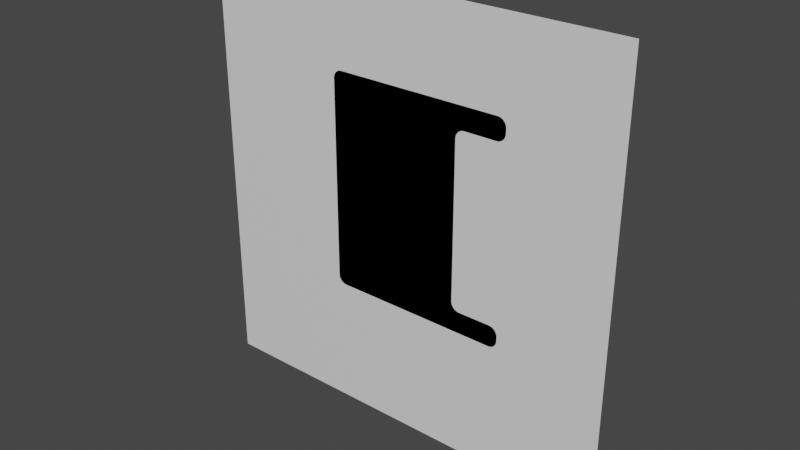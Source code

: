 # Source: ground.blend  (saved by Blender 3.4.6; exported with 4.5.12 LTS)
import bpy
from mathutils import Matrix  # noqa: F401  (used for matrix-valued properties, if any)

bpy.ops.wm.read_factory_settings(use_empty=True)
scene = bpy.context.scene
scene.name = 'Scene'

# ---- collections
col_collection = bpy.data.collections.new('Collection'); scene.collection.children.link(col_collection)

# ---- materials (node trees are filled in below, after node groups)
mat_material = bpy.data.materials.new('Material')
mat_material.use_transparent_shadow = False
mat_material_001 = bpy.data.materials.new('Material.001')
mat_material_001.use_transparent_shadow = False

# ---- node groups
ng_auto_smooth = bpy.data.node_groups.new('Auto Smooth', 'GeometryNodeTree')
_s = ng_auto_smooth.interface.new_socket(name='Geometry', in_out='OUTPUT', socket_type='NodeSocketGeometry')
_s = ng_auto_smooth.interface.new_socket(name='Geometry', in_out='INPUT', socket_type='NodeSocketGeometry')
_s = ng_auto_smooth.interface.new_socket(name='Angle', in_out='INPUT', socket_type='NodeSocketFloat')
_s.subtype = 'ANGLE'
_s.min_value = 0.0
_s.max_value = 3.142
ng_auto_smooth.is_modifier = True
_N = ng_auto_smooth.nodes; _L = ng_auto_smooth.links
n0 = _N.new('NodeGroupOutput'); n0.name = 'Group Output'; n0.location = (480, -100)
n1 = _N.new('NodeGroupInput'); n1.name = 'Group Input'; n1.location = (-420, -300)
n2 = _N.new('NodeGroupInput'); n2.name = 'Group Input.001'; n2.location = (-60, -100)
n3 = _N.new('GeometryNodeSetShadeSmooth'); n3.name = 'Set Shade Smooth'; n3.location = (120, -100)
n3.domain = 'EDGE'
n4 = _N.new('GeometryNodeSetShadeSmooth'); n4.name = 'Set Shade Smooth.001'; n4.location = (300, -100)
n5 = _N.new('GeometryNodeInputMeshEdgeAngle'); n5.name = 'Edge Angle'; n5.location = (-420, -220)
n6 = _N.new('GeometryNodeInputEdgeSmooth'); n6.name = 'Is Edge Smooth'; n6.location = (-60, -160)
n7 = _N.new('GeometryNodeInputShadeSmooth'); n7.name = 'Is Face Smooth'; n7.location = (-240, -340)
n8 = _N.new('FunctionNodeBooleanMath'); n8.name = 'Boolean Math'; n8.location = (-60, -220)
n9 = _N.new('FunctionNodeCompare'); n9.name = 'Compare'; n9.location = (-240, -180)
n9.operation = 'LESS_EQUAL'
_L.new(n5.outputs[0], n9.inputs[0])
_L.new(n4.outputs[0], n0.inputs[0])
_L.new(n1.outputs[1], n9.inputs[1])
_L.new(n9.outputs[0], n8.inputs[0])
_L.new(n7.outputs[0], n8.inputs[1])
_L.new(n2.outputs[0], n3.inputs[0])
_L.new(n6.outputs[0], n3.inputs[1])
_L.new(n3.outputs[0], n4.inputs[0])
_L.new(n8.outputs[0], n3.inputs[2])
n0.is_active_output = True

# ---- material node trees
mat_material.use_nodes = True; mat_material.node_tree.nodes.clear()
_N = mat_material.node_tree.nodes; _L = mat_material.node_tree.links
n0 = _N.new('ShaderNodeBsdfPrincipled'); n0.name = 'Principled BSDF'; n0.location = (10, 300)
n0.distribution = 'GGX'
n0.subsurface_method = 'RANDOM_WALK_SKIN'
n0.inputs[3].default_value = 1.45
n0.inputs[27].default_value = (0.0, 0.0, 0.0, 1.0)
n0.inputs[28].default_value = 1.0
n1 = _N.new('ShaderNodeOutputMaterial'); n1.name = 'Material Output'; n1.location = (300, 300)
_L.new(n0.outputs[0], n1.inputs[0])
n1.is_active_output = True
mat_material_001.use_nodes = True; mat_material_001.node_tree.nodes.clear()
_N = mat_material_001.node_tree.nodes; _L = mat_material_001.node_tree.links
n0 = _N.new('ShaderNodeBsdfPrincipled'); n0.name = 'Principled BSDF'; n0.location = (10, 300)
n0.distribution = 'GGX'
n0.subsurface_method = 'RANDOM_WALK_SKIN'
n0.inputs[3].default_value = 1.45
n0.inputs[27].default_value = (0.0, 0.0, 0.0, 1.0)
n0.inputs[28].default_value = 1.0
n1 = _N.new('ShaderNodeOutputMaterial'); n1.name = 'Material Output'; n1.location = (300, 300)
_L.new(n0.outputs[0], n1.inputs[0])
n1.is_active_output = True

# ---- world
world_world = bpy.data.worlds.new('World'); scene.world = world_world
world_world.use_nodes = True; world_world.node_tree.nodes.clear()
_N = world_world.node_tree.nodes; _L = world_world.node_tree.links
n0 = _N.new('ShaderNodeOutputWorld'); n0.name = 'World Output'; n0.location = (300, 300)
n1 = _N.new('ShaderNodeBackground'); n1.name = 'Background'; n1.location = (10, 300)
n1.inputs[0].default_value = (0.05088, 0.05088, 0.05088, 1.0)
_L.new(n1.outputs[0], n0.inputs[0])
n0.is_active_output = True
world_world.color = (0.05088, 0.05088, 0.05088)
world_world.use_sun_shadow = False
world_world.sun_shadow_jitter_overblur = 0.0

# ---- meshes
me_cube = bpy.data.meshes.new('Cube')
me_cube.from_pydata([(-35.0, -0.25, 0.0), (-35.0, -0.005, 0.0), (27.5, -0.25, -10.0), (27.5, -0.005, -10.0), (-35.0, -0.25, 80.0), (-35.0, -0.005, 80.0), (27.5, -0.25, 90.0), (27.5, -0.005, 90.0), (46.5, -0.25, 80.0), (50.5, -0.25, 84.0), (47.19, -0.25, 80.06), (47.87, -0.25, 80.24), (48.5, -0.25, 80.54), (49.07, -0.25, 80.94), (49.56, -0.25, 81.43), (49.96, -0.25, 82.0), (50.26, -0.25, 82.63), (50.44, -0.25, 83.31), (50.5, -0.005, 84.0), (46.5, -0.005, 80.0), (50.44, -0.005, 83.31), (50.26, -0.005, 82.63), (49.96, -0.005, 82.0), (49.56, -0.005, 81.43), (49.07, -0.005, 80.94), (48.5, -0.005, 80.54), (47.87, -0.005, 80.24), (47.19, -0.005, 80.06), (50.5, -0.25, 86.0), (46.5, -0.25, 90.0), (50.44, -0.25, 86.69), (50.26, -0.25, 87.37), (49.96, -0.25, 88.0), (49.56, -0.25, 88.57), (49.07, -0.25, 89.06), (48.5, -0.25, 89.46), (47.87, -0.25, 89.76), (47.19, -0.25, 89.94), (46.5, -0.005, 90.0), (50.5, -0.005, 86.0), (47.19, -0.005, 89.94), (47.87, -0.005, 89.76), (48.5, -0.005, 89.46), (49.07, -0.005, 89.06), (49.56, -0.005, 88.57), (49.96, -0.005, 88.0), (50.26, -0.005, 87.37), (50.44, -0.005, 86.69), (-31.0, -0.25, 90.0), (-35.0, -0.25, 86.0), (-31.69, -0.25, 89.94), (-32.37, -0.25, 89.76), (-33.0, -0.25, 89.46), (-33.57, -0.25, 89.06), (-34.06, -0.25, 88.57), (-34.46, -0.25, 88.0), (-34.76, -0.25, 87.37), (-34.94, -0.25, 86.69), (-35.0, -0.005, 86.0), (-31.0, -0.005, 90.0), (-34.94, -0.005, 86.69), (-34.76, -0.005, 87.37), (-34.46, -0.005, 88.0), (-34.06, -0.005, 88.57), (-33.57, -0.005, 89.06), (-33.0, -0.005, 89.46), (-32.37, -0.005, 89.76), (-31.69, -0.005, 89.94), (-35.0, -0.25, -6.0), (-31.0, -0.25, -10.0), (-34.94, -0.25, -6.695), (-34.76, -0.25, -7.368), (-34.46, -0.25, -8.0), (-34.06, -0.25, -8.571), (-33.57, -0.25, -9.064), (-33.0, -0.25, -9.464), (-32.37, -0.25, -9.759), (-31.69, -0.25, -9.939), (-31.0, -0.005, -10.0), (-35.0, -0.005, -6.0), (-31.69, -0.005, -9.939), (-32.37, -0.005, -9.759), (-33.0, -0.005, -9.464), (-33.57, -0.005, -9.064), (-34.06, -0.005, -8.571), (-34.46, -0.005, -8.0), (-34.76, -0.005, -7.368), (-34.94, -0.005, -6.695), (46.5, -0.25, -10.0), (50.5, -0.25, -6.0), (47.19, -0.25, -9.939), (47.87, -0.25, -9.759), (48.5, -0.25, -9.464), (49.07, -0.25, -9.064), (49.56, -0.25, -8.571), (49.96, -0.25, -8.0), (50.26, -0.25, -7.368), (50.44, -0.25, -6.695), (50.5, -0.005, -6.0), (46.5, -0.005, -10.0), (50.44, -0.005, -6.695), (50.26, -0.005, -7.368), (49.96, -0.005, -8.0), (49.56, -0.005, -8.571), (49.07, -0.005, -9.064), (48.5, -0.005, -9.464), (47.87, -0.005, -9.759), (47.19, -0.005, -9.939), (50.5, -0.25, -4.0), (46.5, -0.25, 0.0), (50.44, -0.25, -3.305), (50.26, -0.25, -2.632), (49.96, -0.25, -2.0), (49.56, -0.25, -1.429), (49.07, -0.25, -0.9358), (48.5, -0.25, -0.5359), (47.87, -0.25, -0.2412), (47.19, -0.25, -0.06077), (46.5, -0.005, 0.0), (50.5, -0.005, -4.0), (47.19, -0.005, -0.06077), (47.87, -0.005, -0.2412), (48.5, -0.005, -0.5359), (49.07, -0.005, -0.9358), (49.56, -0.005, -1.429), (49.96, -0.005, -2.0), (50.26, -0.005, -2.632), (50.44, -0.005, -3.305), (31.5, -0.25, 0.0), (27.5, -0.25, 4.0), (23.5, -0.25, 0.0), (27.5, -0.25, -4.0), (30.81, -0.25, 0.06077), (30.13, -0.25, 0.2412), (29.5, -0.25, 0.5359), (28.93, -0.25, 0.9358), (28.44, -0.25, 1.429), (28.04, -0.25, 2.0), (27.74, -0.25, 2.632), (27.56, -0.25, 3.305), (27.5, -0.005, 4.0), (31.5, -0.005, 0.0), (27.5, -0.005, -4.0), (23.5, -0.005, 0.0), (27.56, -0.005, 3.305), (27.74, -0.005, 2.632), (28.04, -0.005, 2.0), (28.44, -0.005, 1.429), (28.93, -0.005, 0.9358), (29.5, -0.005, 0.5359), (30.13, -0.005, 0.2412), (30.81, -0.005, 0.06077), (27.5, -0.25, 76.0), (31.5, -0.25, 80.0), (27.5, -0.25, 84.0), (23.5, -0.25, 80.0), (27.56, -0.25, 76.69), (27.74, -0.25, 77.37), (28.04, -0.25, 78.0), (28.44, -0.25, 78.57), (28.93, -0.25, 79.06), (29.5, -0.25, 79.46), (30.13, -0.25, 79.76), (30.81, -0.25, 79.94), (31.5, -0.005, 80.0), (27.5, -0.005, 76.0), (23.5, -0.005, 80.0), (27.5, -0.005, 84.0), (30.81, -0.005, 79.94), (30.13, -0.005, 79.76), (29.5, -0.005, 79.46), (28.93, -0.005, 79.06), (28.44, -0.005, 78.57), (28.04, -0.005, 78.0), (27.74, -0.005, 77.37), (27.56, -0.005, 76.69), (-100.0, -0.25, -70.0), (100.0, -0.25, -70.0), (-100.0, -0.25, 130.0), (100.0, -0.25, 130.0)], [], [(4, 155, 154, 6, 48, 50, 51, 52, 53, 54, 55, 56, 57, 49), (3, 142, 141, 118, 120, 121, 122, 123, 124, 125, 126, 127, 119, 98, 100, 101, 102, 103, 104, 105, 106, 107, 99), (68, 0, 1, 79), (78, 80, 81, 82, 83, 84, 85, 86, 87, 79, 1, 143, 142, 3), (128, 131, 2, 88, 90, 91, 92, 93, 94, 95, 96, 97, 89, 108, 110, 111, 112, 113, 114, 115, 116, 117, 109), (1, 0, 4, 5), (6, 154, 153, 8, 10, 11, 12, 13, 14, 15, 16, 17, 9, 28, 30, 31, 32, 33, 34, 35, 36, 37, 29), (7, 59, 48, 6), (164, 167, 7, 38, 40, 41, 42, 43, 44, 45, 46, 47, 39, 18, 20, 21, 22, 23, 24, 25, 26, 27, 19), (140, 143, 1, 5, 166, 165), (0, 130, 129, 152, 155, 4), (167, 166, 5, 58, 60, 61, 62, 63, 64, 65, 66, 67, 59, 7), (2, 131, 130, 0, 68, 70, 71, 72, 73, 74, 75, 76, 77, 69), (2, 3, 99, 88), (18, 9, 17, 20), (20, 17, 16, 21), (21, 16, 15, 22), (22, 15, 14, 23), (23, 14, 13, 24), (24, 13, 12, 25), (25, 12, 11, 26), (26, 11, 10, 27), (27, 10, 8, 19), (7, 6, 29, 38), (38, 29, 37, 40), (40, 37, 36, 41), (41, 36, 35, 42), (42, 35, 34, 43), (43, 34, 33, 44), (44, 33, 32, 45), (45, 32, 31, 46), (46, 31, 30, 47), (47, 30, 28, 39), (9, 18, 39, 28), (48, 59, 67, 50), (50, 67, 66, 51), (51, 66, 65, 52), (52, 65, 64, 53), (53, 64, 63, 54), (54, 63, 62, 55), (55, 62, 61, 56), (56, 61, 60, 57), (57, 60, 58, 49), (5, 4, 49, 58), (78, 69, 77, 80), (80, 77, 76, 81), (81, 76, 75, 82), (82, 75, 74, 83), (83, 74, 73, 84), (84, 73, 72, 85), (85, 72, 71, 86), (86, 71, 70, 87), (87, 70, 68, 79), (78, 3, 2, 69), (88, 99, 107, 90), (90, 107, 106, 91), (91, 106, 105, 92), (92, 105, 104, 93), (93, 104, 103, 94), (94, 103, 102, 95), (95, 102, 101, 96), (96, 101, 100, 97), (97, 100, 98, 89), (153, 164, 19, 8), (118, 109, 117, 120), (120, 117, 116, 121), (121, 116, 115, 122), (122, 115, 114, 123), (123, 114, 113, 124), (124, 113, 112, 125), (125, 112, 111, 126), (126, 111, 110, 127), (127, 110, 108, 119), (98, 119, 108, 89), (128, 132, 133, 134, 135, 136, 137, 138, 139, 129, 130, 131), (140, 144, 145, 146, 147, 148, 149, 150, 151, 141, 142, 143), (140, 129, 139, 144), (144, 139, 138, 145), (145, 138, 137, 146), (146, 137, 136, 147), (147, 136, 135, 148), (148, 135, 134, 149), (149, 134, 133, 150), (150, 133, 132, 151), (151, 132, 128, 141), (141, 128, 109, 118), (152, 156, 157, 158, 159, 160, 161, 162, 163, 153, 154, 155), (164, 168, 169, 170, 171, 172, 173, 174, 175, 165, 166, 167), (164, 153, 163, 168), (168, 163, 162, 169), (169, 162, 161, 170), (170, 161, 160, 171), (171, 160, 159, 172), (172, 159, 158, 173), (173, 158, 157, 174), (174, 157, 156, 175), (175, 156, 152, 165), (129, 140, 165, 152), (176, 178, 179, 177)])
me_cube.polygons.foreach_set('use_smooth', [1, 1, 1, 1, 1, 1, 1, 1, 1, 1, 1, 1, 1, 1, 1, 1, 1, 1, 1, 1, 1, 1, 1, 1, 1, 1, 1, 1, 1, 1, 1, 1, 1, 1, 1, 1, 1, 1, 1, 1, 1, 1, 1, 1, 1, 1, 1, 1, 1, 1, 1, 1, 1, 1, 1, 1, 1, 1, 1, 1, 1, 1, 1, 1, 1, 1, 1, 1, 1, 1, 1, 1, 1, 1, 1, 1, 1, 1, 1, 1, 1, 1, 1, 1, 1, 1, 1, 1, 1, 1, 1, 1, 1, 1, 1, 1, 1, 1, 0])
me_cube.polygons.foreach_set('material_index', [0, 0, 0, 0, 0, 0, 0, 0, 0, 0, 0, 0, 0, 0, 0, 0, 0, 0, 0, 0, 0, 0, 0, 0, 0, 0, 0, 0, 0, 0, 0, 0, 0, 0, 0, 0, 0, 0, 0, 0, 0, 0, 0, 0, 0, 0, 0, 0, 0, 0, 0, 0, 0, 0, 0, 0, 0, 0, 0, 0, 0, 0, 0, 0, 0, 0, 0, 0, 0, 0, 0, 0, 0, 0, 0, 0, 0, 0, 0, 0, 0, 0, 0, 0, 0, 0, 0, 0, 0, 0, 0, 0, 0, 0, 0, 0, 0, 0, 1])
_uv = me_cube.uv_layers.new(name='UVMap')
_uv.uv.foreach_set('vector', [0.675, 0.725, 0.3825, 0.725, 0.3625, 0.745, 0.3625, 0.775, 0.655, 0.775, 0.6585, 0.7747, 0.6618, 0.7738, 0.665, 0.7723, 0.6679, 0.7703, 0.6703, 0.7679, 0.6723, 0.765, 0.6738, 0.7618, 0.6747, 0.7585, 0.675, 0.755, 0.3625, 0.3, 0.3625, 0.33, 0.3425, 0.35, 0.2675, 0.35, 0.264, 0.3497, 0.2607, 0.3488, 0.2575, 0.3473, 0.2546, 0.3453, 0.2522, 0.3429, 0.2502, 0.34, 0.2487, 0.3368, 0.2478, 0.3335, 0.2475, 0.33, 0.2475, 0.32, 0.2478, 0.3165, 0.2487, 0.3132, 0.2502, 0.31, 0.2522, 0.3071, 0.2546, 0.3047, 0.2575, 0.3027, 0.2607, 0.3012, 0.264, 0.3003, 0.2675, 0.3, 0.675, 0.32, 0.675, 0.35, 0.675, 0.35, 0.675, 0.32, 0.655, 0.3, 0.6585, 0.3003, 0.6618, 0.3012, 0.665, 0.3027, 0.6679, 0.3047, 0.6703, 0.3071, 0.6723, 0.31, 0.6738, 0.3132, 0.6747, 0.3165, 0.675, 0.32, 0.675, 0.35, 0.3825, 0.35, 0.3625, 0.33, 0.3625, 0.3, 0.3425, 0.35, 0.3625, 0.33, 0.3625, 0.3, 0.2675, 0.3, 0.264, 0.3003, 0.2607, 0.3012, 0.2575, 0.3027, 0.2546, 0.3047, 0.2522, 0.3071, 0.2502, 0.31, 0.2487, 0.3132, 0.2478, 0.3165, 0.2475, 0.32, 0.2475, 0.33, 0.2478, 0.3335, 0.2487, 0.3368, 0.2502, 0.34, 0.2522, 0.3429, 0.2546, 0.3453, 0.2575, 0.3473, 0.2607, 0.3488, 0.264, 0.3497, 0.2675, 0.35, 0.675, 0.35, 0.675, 0.35, 0.675, 0.725, 0.675, 0.725, 0.3625, 0.775, 0.3625, 0.745, 0.3425, 0.725, 0.2675, 0.725, 0.264, 0.7253, 0.2607, 0.7262, 0.2575, 0.7277, 0.2546, 0.7297, 0.2522, 0.7321, 0.2502, 0.735, 0.2487, 0.7382, 0.2478, 0.7415, 0.2475, 0.745, 0.2475, 0.755, 0.2478, 0.7585, 0.2487, 0.7618, 0.2502, 0.765, 0.2522, 0.7679, 0.2546, 0.7703, 0.2575, 0.7723, 0.2607, 0.7738, 0.264, 0.7747, 0.2675, 0.775, 0.3625, 0.775, 0.655, 0.775, 0.655, 0.775, 0.3625, 0.775, 0.3425, 0.725, 0.3625, 0.745, 0.3625, 0.775, 0.2675, 0.775, 0.264, 0.7747, 0.2607, 0.7738, 0.2575, 0.7723, 0.2546, 0.7703, 0.2522, 0.7679, 0.2502, 0.765, 0.2487, 0.7618, 0.2478, 0.7585, 0.2475, 0.755, 0.2475, 0.745, 0.2478, 0.7415, 0.2487, 0.7382, 0.2502, 0.735, 0.2522, 0.7321, 0.2546, 0.7297, 0.2575, 0.7277, 0.2607, 0.7262, 0.264, 0.7253, 0.2675, 0.725, 0.3625, 0.37, 0.3825, 0.35, 0.675, 0.35, 0.675, 0.725, 0.3825, 0.725, 0.3625, 0.705, 0.675, 0.35, 0.3825, 0.35, 0.3625, 0.37, 0.3625, 0.705, 0.3825, 0.725, 0.675, 0.725, 0.3625, 0.745, 0.3825, 0.725, 0.675, 0.725, 0.675, 0.755, 0.6747, 0.7585, 0.6738, 0.7618, 0.6723, 0.765, 0.6703, 0.7679, 0.6679, 0.7703, 0.665, 0.7723, 0.6618, 0.7738, 0.6585, 0.7747, 0.655, 0.775, 0.3625, 0.775, 0.3625, 0.3, 0.3625, 0.33, 0.3825, 0.35, 0.675, 0.35, 0.675, 0.32, 0.6747, 0.3165, 0.6738, 0.3132, 0.6723, 0.31, 0.6703, 0.3071, 0.6679, 0.3047, 0.665, 0.3027, 0.6618, 0.3012, 0.6585, 0.3003, 0.655, 0.3, 0.3625, 0.3, 0.3625, 0.3, 0.2675, 0.3, 0.2675, 0.3, 0.2475, 0.745, 0.2475, 0.745, 0.2478, 0.7415, 0.2478, 0.7415, 0.2478, 0.7415, 0.2478, 0.7415, 0.2487, 0.7382, 0.2487, 0.7382, 0.2487, 0.7382, 0.2487, 0.7382, 0.2502, 0.735, 0.2502, 0.735, 0.2502, 0.735, 0.2502, 0.735, 0.2522, 0.7321, 0.2522, 0.7321, 0.2522, 0.7321, 0.2522, 0.7321, 0.2546, 0.7297, 0.2546, 0.7297, 0.2546, 0.7297, 0.2546, 0.7297, 0.2575, 0.7277, 0.2575, 0.7277, 0.2575, 0.7277, 0.2575, 0.7277, 0.2607, 0.7262, 0.2607, 0.7262, 0.2607, 0.7262, 0.2607, 0.7262, 0.264, 0.7253, 0.264, 0.7253, 0.264, 0.7253, 0.264, 0.7253, 0.2675, 0.725, 0.2675, 0.725, 0.3625, 0.775, 0.3625, 0.775, 0.2675, 0.775, 0.2675, 0.775, 0.2675, 0.775, 0.2675, 0.775, 0.264, 0.7747, 0.264, 0.7747, 0.264, 0.7747, 0.264, 0.7747, 0.2607, 0.7738, 0.2607, 0.7738, 0.2607, 0.7738, 0.2607, 0.7738, 0.2575, 0.7723, 0.2575, 0.7723, 0.2575, 0.7723, 0.2575, 0.7723, 0.2546, 0.7703, 0.2546, 0.7703, 0.2546, 0.7703, 0.2546, 0.7703, 0.2522, 0.7679, 0.2522, 0.7679, 0.2522, 0.7679, 0.2522, 0.7679, 0.2502, 0.765, 0.2502, 0.765, 0.2502, 0.765, 0.2502, 0.765, 0.2487, 0.7618, 0.2487, 0.7618, 0.2487, 0.7618, 0.2487, 0.7618, 0.2478, 0.7585, 0.2478, 0.7585, 0.2478, 0.7585, 0.2478, 0.7585, 0.2475, 0.755, 0.2475, 0.755, 0.2475, 0.745, 0.2475, 0.745, 0.2475, 0.755, 0.2475, 0.755, 0.655, 0.775, 0.655, 0.775, 0.6585, 0.7747, 0.6585, 0.7747, 0.6585, 0.7747, 0.6585, 0.7747, 0.6618, 0.7738, 0.6618, 0.7738, 0.6618, 0.7738, 0.6618, 0.7738, 0.665, 0.7723, 0.665, 0.7723, 0.665, 0.7723, 0.665, 0.7723, 0.6679, 0.7703, 0.6679, 0.7703, 0.6679, 0.7703, 0.6679, 0.7703, 0.6703, 0.7679, 0.6703, 0.7679, 0.6703, 0.7679, 0.6703, 0.7679, 0.6723, 0.765, 0.6723, 0.765, 0.6723, 0.765, 0.6723, 0.765, 0.6738, 0.7618, 0.6738, 0.7618, 0.6738, 0.7618, 0.6738, 0.7618, 0.6747, 0.7585, 0.6747, 0.7585, 0.6747, 0.7585, 0.6747, 0.7585, 0.675, 0.755, 0.675, 0.755, 0.675, 0.725, 0.675, 0.725, 0.675, 0.755, 0.675, 0.755, 0.655, 0.3, 0.655, 0.3, 0.6585, 0.3003, 0.6585, 0.3003, 0.6585, 0.3003, 0.6585, 0.3003, 0.6618, 0.3012, 0.6618, 0.3012, 0.6618, 0.3012, 0.6618, 0.3012, 0.665, 0.3027, 0.665, 0.3027, 0.665, 0.3027, 0.665, 0.3027, 0.6679, 0.3047, 0.6679, 0.3047, 0.6679, 0.3047, 0.6679, 0.3047, 0.6703, 0.3071, 0.6703, 0.3071, 0.6703, 0.3071, 0.6703, 0.3071, 0.6723, 0.31, 0.6723, 0.31, 0.6723, 0.31, 0.6723, 0.31, 0.6738, 0.3132, 0.6738, 0.3132, 0.6738, 0.3132, 0.6738, 0.3132, 0.6747, 0.3165, 0.6747, 0.3165, 0.6747, 0.3165, 0.6747, 0.3165, 0.675, 0.32, 0.675, 0.32, 0.655, 0.3, 0.3625, 0.3, 0.3625, 0.3, 0.655, 0.3, 0.2675, 0.3, 0.2675, 0.3, 0.264, 0.3003, 0.264, 0.3003, 0.264, 0.3003, 0.264, 0.3003, 0.2607, 0.3012, 0.2607, 0.3012, 0.2607, 0.3012, 0.2607, 0.3012, 0.2575, 0.3027, 0.2575, 0.3027, 0.2575, 0.3027, 0.2575, 0.3027, 0.2546, 0.3047, 0.2546, 0.3047, 0.2546, 0.3047, 0.2546, 0.3047, 0.2522, 0.3071, 0.2522, 0.3071, 0.2522, 0.3071, 0.2522, 0.3071, 0.2502, 0.31, 0.2502, 0.31, 0.2502, 0.31, 0.2502, 0.31, 0.2487, 0.3132, 0.2487, 0.3132, 0.2487, 0.3132, 0.2487, 0.3132, 0.2478, 0.3165, 0.2478, 0.3165, 0.2478, 0.3165, 0.2478, 0.3165, 0.2475, 0.32, 0.2475, 0.32, 0.3425, 0.725, 0.3425, 0.725, 0.2675, 0.725, 0.2675, 0.725, 0.2675, 0.35, 0.2675, 0.35, 0.264, 0.3497, 0.264, 0.3497, 0.264, 0.3497, 0.264, 0.3497, 0.2607, 0.3488, 0.2607, 0.3488, 0.2607, 0.3488, 0.2607, 0.3488, 0.2575, 0.3473, 0.2575, 0.3473, 0.2575, 0.3473, 0.2575, 0.3473, 0.2546, 0.3453, 0.2546, 0.3453, 0.2546, 0.3453, 0.2546, 0.3453, 0.2522, 0.3429, 0.2522, 0.3429, 0.2522, 0.3429, 0.2522, 0.3429, 0.2502, 0.34, 0.2502, 0.34, 0.2502, 0.34, 0.2502, 0.34, 0.2487, 0.3368, 0.2487, 0.3368, 0.2487, 0.3368, 0.2487, 0.3368, 0.2478, 0.3335, 0.2478, 0.3335, 0.2478, 0.3335, 0.2478, 0.3335, 0.2475, 0.33, 0.2475, 0.33, 0.2475, 0.32, 0.2475, 0.33, 0.2475, 0.33, 0.2475, 0.32, 0.3425, 0.35, 0.346, 0.3503, 0.3493, 0.3512, 0.3525, 0.3527, 0.3554, 0.3547, 0.3578, 0.3571, 0.3598, 0.36, 0.3613, 0.3632, 0.3622, 0.3665, 0.3625, 0.37, 0.3825, 0.35, 0.3625, 0.33, 0.3625, 0.37, 0.3622, 0.3665, 0.3613, 0.3632, 0.3598, 0.36, 0.3578, 0.3571, 0.3554, 0.3547, 0.3525, 0.3527, 0.3493, 0.3512, 0.346, 0.3503, 0.3425, 0.35, 0.3625, 0.33, 0.3825, 0.35, 0.3625, 0.37, 0.3625, 0.37, 0.3622, 0.3665, 0.3622, 0.3665, 0.3622, 0.3665, 0.3622, 0.3665, 0.3613, 0.3632, 0.3613, 0.3632, 0.3613, 0.3632, 0.3613, 0.3632, 0.3598, 0.36, 0.3598, 0.36, 0.3598, 0.36, 0.3598, 0.36, 0.3578, 0.3571, 0.3578, 0.3571, 0.3578, 0.3571, 0.3578, 0.3571, 0.3554, 0.3547, 0.3554, 0.3547, 0.3554, 0.3547, 0.3554, 0.3547, 0.3525, 0.3527, 0.3525, 0.3527, 0.3525, 0.3527, 0.3525, 0.3527, 0.3493, 0.3512, 0.3493, 0.3512, 0.3493, 0.3512, 0.3493, 0.3512, 0.346, 0.3503, 0.346, 0.3503, 0.346, 0.3503, 0.346, 0.3503, 0.3425, 0.35, 0.3425, 0.35, 0.3425, 0.35, 0.3425, 0.35, 0.2675, 0.35, 0.2675, 0.35, 0.3625, 0.705, 0.3622, 0.7085, 0.3613, 0.7118, 0.3598, 0.715, 0.3578, 0.7179, 0.3554, 0.7203, 0.3525, 0.7223, 0.3493, 0.7238, 0.346, 0.7247, 0.3425, 0.725, 0.3625, 0.745, 0.3825, 0.725, 0.3425, 0.725, 0.346, 0.7247, 0.3493, 0.7238, 0.3525, 0.7223, 0.3554, 0.7203, 0.3578, 0.7179, 0.3598, 0.715, 0.3613, 0.7118, 0.3622, 0.7085, 0.3625, 0.705, 0.3825, 0.725, 0.3625, 0.745, 0.3425, 0.725, 0.3425, 0.725, 0.346, 0.7247, 0.346, 0.7247, 0.346, 0.7247, 0.346, 0.7247, 0.3493, 0.7238, 0.3493, 0.7238, 0.3493, 0.7238, 0.3493, 0.7238, 0.3525, 0.7223, 0.3525, 0.7223, 0.3525, 0.7223, 0.3525, 0.7223, 0.3554, 0.7203, 0.3554, 0.7203, 0.3554, 0.7203, 0.3554, 0.7203, 0.3578, 0.7179, 0.3578, 0.7179, 0.3578, 0.7179, 0.3578, 0.7179, 0.3598, 0.715, 0.3598, 0.715, 0.3598, 0.715, 0.3598, 0.715, 0.3613, 0.7118, 0.3613, 0.7118, 0.3613, 0.7118, 0.3613, 0.7118, 0.3622, 0.7085, 0.3622, 0.7085, 0.3622, 0.7085, 0.3622, 0.7085, 0.3625, 0.705, 0.3625, 0.705, 0.3625, 0.37, 0.3625, 0.37, 0.3625, 0.705, 0.3625, 0.705, 1.0, 0.0, 1.0, 1.0, 0.0, 1.0, 0.0, 0.0])
me_cube.materials.append(mat_material)
me_cube.materials.append(mat_material_001)
me_cube.update()

# ---- objects
ob_cube = bpy.data.objects.new('Cube', me_cube)

# ---- transforms, parenting, visibility, modifiers, constraints
ob_cube.location = (0.0, 0.0, 0.0)
_m = ob_cube.modifiers.new('Auto Smooth', 'NODES')
_m.node_group = ng_auto_smooth
_gi = [s.identifier for s in ng_auto_smooth.interface.items_tree if s.item_type == 'SOCKET' and s.in_out == 'INPUT']
_m[_gi[1]] = 0.5236  # Angle

# ---- collection membership
col_collection.objects.link(ob_cube)

# ---- scene / render settings (as saved in the file)
scene.frame_start = 1; scene.frame_end = 250; scene.frame_set(16)
scene.render.engine = 'BLENDER_EEVEE_NEXT'
scene.cycles.use_denoising = False
scene.cycles.samples = 128
scene.cycles.sampling_pattern = 'TABULATED_SOBOL'
scene.cycles.use_adaptive_sampling = False
scene.cycles.use_light_tree = False
scene.view_settings.view_transform = 'Filmic'
bpy.context.view_layer.update()

# ---- added for rendering (the .blend has no active camera and no usable light): camera, sun
cam_auto = bpy.data.cameras.new('AutoCamera')
cam_auto.lens = 50.0
cam_auto.sensor_width = 36.0
cam_auto.clip_end = 4592.7
ob_auto_camera = bpy.data.objects.new('AutoCamera', cam_auto)
scene.collection.objects.link(ob_auto_camera)
ob_auto_camera.location = (261.693, -314.159, 239.355)
ob_auto_camera.rotation_euler = (1.09748, -7.21219e-08, 0.694738)
scene.camera = ob_auto_camera
light_auto_sun = bpy.data.lights.new('AutoSun', 'SUN')
light_auto_sun.energy = 3.0
light_auto_sun.angle = 0.0523599
ob_auto_sun = bpy.data.objects.new('AutoSun', light_auto_sun)
scene.collection.objects.link(ob_auto_sun)
ob_auto_sun.rotation_euler = (0.872665, 0.174533, 0.523599)
bpy.context.view_layer.update()
